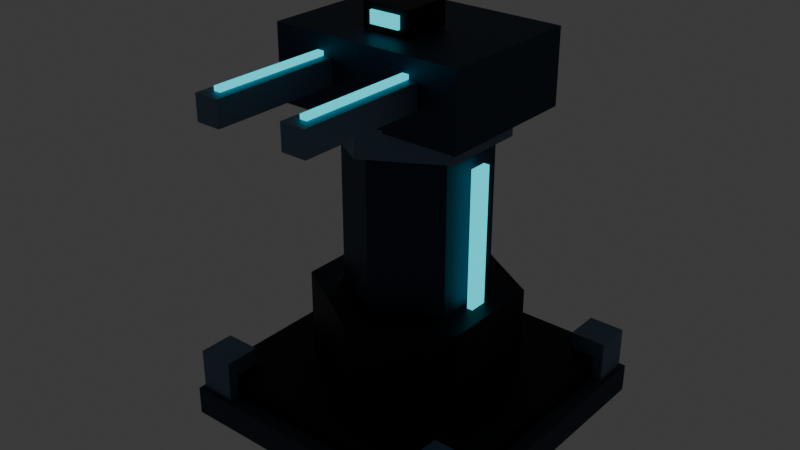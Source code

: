 # Source: tower_low.blend  (saved by Blender 4.5.90; exported with 4.5.12 LTS)
import bpy
from mathutils import Matrix  # noqa: F401  (used for matrix-valued properties, if any)

bpy.ops.wm.read_factory_settings(use_empty=True)
scene = bpy.context.scene
scene.name = 'Scene'

# ---- collections
col_collection = bpy.data.collections.new('Collection'); scene.collection.children.link(col_collection)

# ---- materials (node trees are filled in below, after node groups)
mat_concrete = bpy.data.materials.new('concrete')
mat_concrete.diffuse_color = (0.03434, 0.05613, 0.08228, 1.0)
mat_dark = bpy.data.materials.new('dark')
mat_dark.diffuse_color = (0.002428, 0.004777, 0.01229, 1.0)
mat_team = bpy.data.materials.new('team')
mat_team.diffuse_color = (0.0, 0.8714, 1.0, 1.0)
mat_edge = bpy.data.materials.new('edge')
mat_edge.diffuse_color = (0.1413, 0.2232, 0.314, 1.0)
mat_armor = bpy.data.materials.new('armor')
mat_armor.diffuse_color = (0.01938, 0.04519, 0.08438, 1.0)

# ---- material node trees
mat_concrete.use_nodes = True; mat_concrete.node_tree.nodes.clear()
_N = mat_concrete.node_tree.nodes; _L = mat_concrete.node_tree.links
n0 = _N.new('ShaderNodeBsdfPrincipled'); n0.name = 'Principled BSDF'; n0.location = (-200, 100)
n0.inputs[0].default_value = (0.03434, 0.05613, 0.08228, 1.0)
n0.inputs[1].default_value = 0.1
n0.inputs[2].default_value = 0.9
n1 = _N.new('ShaderNodeOutputMaterial'); n1.name = 'Material Output'; n1.location = (200, 100)
_L.new(n0.outputs[0], n1.inputs[0])
n1.is_active_output = True
mat_dark.use_nodes = True; mat_dark.node_tree.nodes.clear()
_N = mat_dark.node_tree.nodes; _L = mat_dark.node_tree.links
n0 = _N.new('ShaderNodeBsdfPrincipled'); n0.name = 'Principled BSDF'; n0.location = (-200, 100)
n0.inputs[0].default_value = (0.002428, 0.004777, 0.01229, 1.0)
n0.inputs[1].default_value = 0.55
n0.inputs[2].default_value = 0.55
n1 = _N.new('ShaderNodeOutputMaterial'); n1.name = 'Material Output'; n1.location = (200, 100)
_L.new(n0.outputs[0], n1.inputs[0])
n1.is_active_output = True
mat_team.use_nodes = True; mat_team.node_tree.nodes.clear()
_N = mat_team.node_tree.nodes; _L = mat_team.node_tree.links
n0 = _N.new('ShaderNodeBsdfPrincipled'); n0.name = 'Principled BSDF'; n0.location = (-200, 100)
n0.inputs[0].default_value = (0.0, 0.8714, 1.0, 1.0)
n0.inputs[1].default_value = 0.1
n0.inputs[2].default_value = 0.9
n0.inputs[27].default_value = (0.0, 0.8714, 1.0, 1.0)
n0.inputs[28].default_value = 1.0
n1 = _N.new('ShaderNodeOutputMaterial'); n1.name = 'Material Output'; n1.location = (200, 100)
_L.new(n0.outputs[0], n1.inputs[0])
n1.is_active_output = True
mat_edge.use_nodes = True; mat_edge.node_tree.nodes.clear()
_N = mat_edge.node_tree.nodes; _L = mat_edge.node_tree.links
n0 = _N.new('ShaderNodeBsdfPrincipled'); n0.name = 'Principled BSDF'; n0.location = (-200, 100)
n0.inputs[0].default_value = (0.1413, 0.2232, 0.314, 1.0)
n0.inputs[1].default_value = 0.55
n0.inputs[2].default_value = 0.55
n1 = _N.new('ShaderNodeOutputMaterial'); n1.name = 'Material Output'; n1.location = (200, 100)
_L.new(n0.outputs[0], n1.inputs[0])
n1.is_active_output = True
mat_armor.use_nodes = True; mat_armor.node_tree.nodes.clear()
_N = mat_armor.node_tree.nodes; _L = mat_armor.node_tree.links
n0 = _N.new('ShaderNodeBsdfPrincipled'); n0.name = 'Principled BSDF'; n0.location = (-200, 100)
n0.inputs[0].default_value = (0.01938, 0.04519, 0.08438, 1.0)
n0.inputs[1].default_value = 0.55
n0.inputs[2].default_value = 0.55
n1 = _N.new('ShaderNodeOutputMaterial'); n1.name = 'Material Output'; n1.location = (200, 100)
_L.new(n0.outputs[0], n1.inputs[0])
n1.is_active_output = True

# ---- world
world_world = bpy.data.worlds.new('World'); scene.world = world_world
world_world.use_nodes = True; world_world.node_tree.nodes.clear()
_N = world_world.node_tree.nodes; _L = world_world.node_tree.links
n0 = _N.new('ShaderNodeOutputWorld'); n0.name = 'World Output'; n0.location = (200, 100)
n1 = _N.new('ShaderNodeBackground'); n1.name = 'Background'; n1.location = (-200, 100)
n1.inputs[0].default_value = (0.05088, 0.05088, 0.05088, 1.0)
_L.new(n1.outputs[0], n0.inputs[0])
n0.is_active_output = True
world_world.color = (0.05088, 0.05088, 0.05088)
world_world.sun_shadow_jitter_overblur = 0.0

# ---- meshes
me_cube_512 = bpy.data.meshes.new('Cube.512')
me_cube_512.from_pydata([(-1.25, -1.25, -0.12), (-1.25, -1.25, 0.12), (-1.25, 1.25, -0.12), (-1.25, 1.25, 0.12), (1.25, -1.25, -0.12), (1.25, -1.25, 0.12), (1.25, 1.25, -0.12), (1.25, 1.25, 0.12)], [], [(0, 1, 3, 2), (2, 3, 7, 6), (6, 7, 5, 4), (4, 5, 1, 0), (2, 6, 4, 0), (7, 3, 1, 5)])
_uv = me_cube_512.uv_layers.new(name='UVMap')
_uv.uv.foreach_set('vector', [0.375, 0.0, 0.625, 0.0, 0.625, 0.25, 0.375, 0.25, 0.375, 0.25, 0.625, 0.25, 0.625, 0.5, 0.375, 0.5, 0.375, 0.5, 0.625, 0.5, 0.625, 0.75, 0.375, 0.75, 0.375, 0.75, 0.625, 0.75, 0.625, 1.0, 0.375, 1.0, 0.125, 0.5, 0.375, 0.5, 0.375, 0.75, 0.125, 0.75, 0.625, 0.5, 0.875, 0.5, 0.875, 0.75, 0.625, 0.75])
me_cube_512.materials.append(mat_concrete)
me_cube_512.update()
me_cube_513 = bpy.data.meshes.new('Cube.513')
me_cube_513.from_pydata([(-1.125, -1.125, -0.125), (-1.125, -1.125, 0.125), (-1.125, 1.125, -0.125), (-1.125, 1.125, 0.125), (1.125, -1.125, -0.125), (1.125, -1.125, 0.125), (1.125, 1.125, -0.125), (1.125, 1.125, 0.125)], [], [(0, 1, 3, 2), (2, 3, 7, 6), (6, 7, 5, 4), (4, 5, 1, 0), (2, 6, 4, 0), (7, 3, 1, 5)])
_uv = me_cube_513.uv_layers.new(name='UVMap')
_uv.uv.foreach_set('vector', [0.375, 0.0, 0.625, 0.0, 0.625, 0.25, 0.375, 0.25, 0.375, 0.25, 0.625, 0.25, 0.625, 0.5, 0.375, 0.5, 0.375, 0.5, 0.625, 0.5, 0.625, 0.75, 0.375, 0.75, 0.375, 0.75, 0.625, 0.75, 0.625, 1.0, 0.375, 1.0, 0.125, 0.5, 0.375, 0.5, 0.375, 0.75, 0.125, 0.75, 0.625, 0.5, 0.875, 0.5, 0.875, 0.75, 0.625, 0.75])
me_cube_513.materials.append(mat_dark)
me_cube_513.update()
me_cube_514 = bpy.data.meshes.new('Cube.514')
me_cube_514.from_pydata([(-0.035, -1.031, -0.0225), (-0.035, -1.031, 0.0225), (-0.035, 1.031, -0.0225), (-0.035, 1.031, 0.0225), (0.035, -1.031, -0.0225), (0.035, -1.031, 0.0225), (0.035, 1.031, -0.0225), (0.035, 1.031, 0.0225)], [], [(0, 1, 3, 2), (2, 3, 7, 6), (6, 7, 5, 4), (4, 5, 1, 0), (2, 6, 4, 0), (7, 3, 1, 5)])
_uv = me_cube_514.uv_layers.new(name='UVMap')
_uv.uv.foreach_set('vector', [0.375, 0.0, 0.625, 0.0, 0.625, 0.25, 0.375, 0.25, 0.375, 0.25, 0.625, 0.25, 0.625, 0.5, 0.375, 0.5, 0.375, 0.5, 0.625, 0.5, 0.625, 0.75, 0.375, 0.75, 0.375, 0.75, 0.625, 0.75, 0.625, 1.0, 0.375, 1.0, 0.125, 0.5, 0.375, 0.5, 0.375, 0.75, 0.125, 0.75, 0.625, 0.5, 0.875, 0.5, 0.875, 0.75, 0.625, 0.75])
me_cube_514.materials.append(mat_team)
me_cube_514.update()
me_cube_515 = bpy.data.meshes.new('Cube.515')
me_cube_515.from_pydata([(-0.15, -0.15, -0.175), (-0.15, -0.15, 0.175), (-0.15, 0.15, -0.175), (-0.15, 0.15, 0.175), (0.15, -0.15, -0.175), (0.15, -0.15, 0.175), (0.15, 0.15, -0.175), (0.15, 0.15, 0.175)], [], [(0, 1, 3, 2), (2, 3, 7, 6), (6, 7, 5, 4), (4, 5, 1, 0), (2, 6, 4, 0), (7, 3, 1, 5)])
_uv = me_cube_515.uv_layers.new(name='UVMap')
_uv.uv.foreach_set('vector', [0.375, 0.0, 0.625, 0.0, 0.625, 0.25, 0.375, 0.25, 0.375, 0.25, 0.625, 0.25, 0.625, 0.5, 0.375, 0.5, 0.375, 0.5, 0.625, 0.5, 0.625, 0.75, 0.375, 0.75, 0.375, 0.75, 0.625, 0.75, 0.625, 1.0, 0.375, 1.0, 0.125, 0.5, 0.375, 0.5, 0.375, 0.75, 0.125, 0.75, 0.625, 0.5, 0.875, 0.5, 0.875, 0.75, 0.625, 0.75])
me_cube_515.materials.append(mat_edge)
me_cube_515.update()
me_cube_516 = bpy.data.meshes.new('Cube.516')
me_cube_516.from_pydata([(-0.15, -0.15, -0.175), (-0.15, -0.15, 0.175), (-0.15, 0.15, -0.175), (-0.15, 0.15, 0.175), (0.15, -0.15, -0.175), (0.15, -0.15, 0.175), (0.15, 0.15, -0.175), (0.15, 0.15, 0.175)], [], [(0, 1, 3, 2), (2, 3, 7, 6), (6, 7, 5, 4), (4, 5, 1, 0), (2, 6, 4, 0), (7, 3, 1, 5)])
_uv = me_cube_516.uv_layers.new(name='UVMap')
_uv.uv.foreach_set('vector', [0.375, 0.0, 0.625, 0.0, 0.625, 0.25, 0.375, 0.25, 0.375, 0.25, 0.625, 0.25, 0.625, 0.5, 0.375, 0.5, 0.375, 0.5, 0.625, 0.5, 0.625, 0.75, 0.375, 0.75, 0.375, 0.75, 0.625, 0.75, 0.625, 1.0, 0.375, 1.0, 0.125, 0.5, 0.375, 0.5, 0.375, 0.75, 0.125, 0.75, 0.625, 0.5, 0.875, 0.5, 0.875, 0.75, 0.625, 0.75])
me_cube_516.materials.append(mat_edge)
me_cube_516.update()
me_cube_517 = bpy.data.meshes.new('Cube.517')
me_cube_517.from_pydata([(-0.035, -1.031, -0.0225), (-0.035, -1.031, 0.0225), (-0.035, 1.031, -0.0225), (-0.035, 1.031, 0.0225), (0.035, -1.031, -0.0225), (0.035, -1.031, 0.0225), (0.035, 1.031, -0.0225), (0.035, 1.031, 0.0225)], [], [(0, 1, 3, 2), (2, 3, 7, 6), (6, 7, 5, 4), (4, 5, 1, 0), (2, 6, 4, 0), (7, 3, 1, 5)])
_uv = me_cube_517.uv_layers.new(name='UVMap')
_uv.uv.foreach_set('vector', [0.375, 0.0, 0.625, 0.0, 0.625, 0.25, 0.375, 0.25, 0.375, 0.25, 0.625, 0.25, 0.625, 0.5, 0.375, 0.5, 0.375, 0.5, 0.625, 0.5, 0.625, 0.75, 0.375, 0.75, 0.375, 0.75, 0.625, 0.75, 0.625, 1.0, 0.375, 1.0, 0.125, 0.5, 0.375, 0.5, 0.375, 0.75, 0.125, 0.75, 0.625, 0.5, 0.875, 0.5, 0.875, 0.75, 0.625, 0.75])
me_cube_517.materials.append(mat_team)
me_cube_517.update()
me_cube_518 = bpy.data.meshes.new('Cube.518')
me_cube_518.from_pydata([(-0.15, -0.15, -0.175), (-0.15, -0.15, 0.175), (-0.15, 0.15, -0.175), (-0.15, 0.15, 0.175), (0.15, -0.15, -0.175), (0.15, -0.15, 0.175), (0.15, 0.15, -0.175), (0.15, 0.15, 0.175)], [], [(0, 1, 3, 2), (2, 3, 7, 6), (6, 7, 5, 4), (4, 5, 1, 0), (2, 6, 4, 0), (7, 3, 1, 5)])
_uv = me_cube_518.uv_layers.new(name='UVMap')
_uv.uv.foreach_set('vector', [0.375, 0.0, 0.625, 0.0, 0.625, 0.25, 0.375, 0.25, 0.375, 0.25, 0.625, 0.25, 0.625, 0.5, 0.375, 0.5, 0.375, 0.5, 0.625, 0.5, 0.625, 0.75, 0.375, 0.75, 0.375, 0.75, 0.625, 0.75, 0.625, 1.0, 0.375, 1.0, 0.125, 0.5, 0.375, 0.5, 0.375, 0.75, 0.125, 0.75, 0.625, 0.5, 0.875, 0.5, 0.875, 0.75, 0.625, 0.75])
me_cube_518.materials.append(mat_edge)
me_cube_518.update()
me_cube_519 = bpy.data.meshes.new('Cube.519')
me_cube_519.from_pydata([(-0.15, -0.15, -0.175), (-0.15, -0.15, 0.175), (-0.15, 0.15, -0.175), (-0.15, 0.15, 0.175), (0.15, -0.15, -0.175), (0.15, -0.15, 0.175), (0.15, 0.15, -0.175), (0.15, 0.15, 0.175)], [], [(0, 1, 3, 2), (2, 3, 7, 6), (6, 7, 5, 4), (4, 5, 1, 0), (2, 6, 4, 0), (7, 3, 1, 5)])
_uv = me_cube_519.uv_layers.new(name='UVMap')
_uv.uv.foreach_set('vector', [0.375, 0.0, 0.625, 0.0, 0.625, 0.25, 0.375, 0.25, 0.375, 0.25, 0.625, 0.25, 0.625, 0.5, 0.375, 0.5, 0.375, 0.5, 0.625, 0.5, 0.625, 0.75, 0.375, 0.75, 0.375, 0.75, 0.625, 0.75, 0.625, 1.0, 0.375, 1.0, 0.125, 0.5, 0.375, 0.5, 0.375, 0.75, 0.125, 0.75, 0.625, 0.5, 0.875, 0.5, 0.875, 0.75, 0.625, 0.75])
me_cube_519.materials.append(mat_edge)
me_cube_519.update()
me_cylinder_042 = bpy.data.meshes.new('Cylinder.042')
me_cylinder_042.from_pydata([(0.0, 0.85, -0.4), (0.0, 0.85, 0.4), (0.7361, 0.425, -0.4), (0.7361, 0.425, 0.4), (0.7361, -0.425, -0.4), (0.7361, -0.425, 0.4), (0.0, -0.85, -0.4), (0.0, -0.85, 0.4), (-0.7361, -0.425, -0.4), (-0.7361, -0.425, 0.4), (-0.7361, 0.425, -0.4), (-0.7361, 0.425, 0.4)], [], [(0, 1, 3, 2), (2, 3, 5, 4), (4, 5, 7, 6), (6, 7, 9, 8), (3, 1, 11, 9, 7, 5), (8, 9, 11, 10), (10, 11, 1, 0), (0, 2, 4, 6, 8, 10)])
_uv = me_cylinder_042.uv_layers.new(name='UVMap')
_uv.uv.foreach_set('vector', [1.0, 0.5, 1.0, 1.0, 0.8333, 1.0, 0.8333, 0.5, 0.8333, 0.5, 0.8333, 1.0, 0.6667, 1.0, 0.6667, 0.5, 0.6667, 0.5, 0.6667, 1.0, 0.5, 1.0, 0.5, 0.5, 0.5, 0.5, 0.5, 1.0, 0.3333, 1.0, 0.3333, 0.5, 0.4578, 0.37, 0.25, 0.49, 0.04215, 0.37, 0.04215, 0.13, 0.25, 0.01, 0.4578, 0.13, 0.3333, 0.5, 0.3333, 1.0, 0.1667, 1.0, 0.1667, 0.5, 0.1667, 0.5, 0.1667, 1.0, -8.941e-08, 1.0, -8.941e-08, 0.5, 0.75, 0.49, 0.9578, 0.37, 0.9578, 0.13, 0.75, 0.01, 0.5422, 0.13, 0.5422, 0.37])
me_cylinder_042.materials.append(mat_dark)
me_cylinder_042.update()
me_cylinder_043 = bpy.data.meshes.new('Cylinder.043')
me_cylinder_043.from_pydata([(0.0, 0.58, -0.75), (0.0, 0.58, 0.75), (0.5023, 0.29, -0.75), (0.5023, 0.29, 0.75), (0.5023, -0.29, -0.75), (0.5023, -0.29, 0.75), (0.0, -0.58, -0.75), (0.0, -0.58, 0.75), (-0.5023, -0.29, -0.75), (-0.5023, -0.29, 0.75), (-0.5023, 0.29, -0.75), (-0.5023, 0.29, 0.75)], [], [(0, 1, 3, 2), (2, 3, 5, 4), (4, 5, 7, 6), (6, 7, 9, 8), (3, 1, 11, 9, 7, 5), (8, 9, 11, 10), (10, 11, 1, 0), (0, 2, 4, 6, 8, 10)])
_uv = me_cylinder_043.uv_layers.new(name='UVMap')
_uv.uv.foreach_set('vector', [1.0, 0.5, 1.0, 1.0, 0.8333, 1.0, 0.8333, 0.5, 0.8333, 0.5, 0.8333, 1.0, 0.6667, 1.0, 0.6667, 0.5, 0.6667, 0.5, 0.6667, 1.0, 0.5, 1.0, 0.5, 0.5, 0.5, 0.5, 0.5, 1.0, 0.3333, 1.0, 0.3333, 0.5, 0.4578, 0.37, 0.25, 0.49, 0.04215, 0.37, 0.04215, 0.13, 0.25, 0.01, 0.4578, 0.13, 0.3333, 0.5, 0.3333, 1.0, 0.1667, 1.0, 0.1667, 0.5, 0.1667, 0.5, 0.1667, 1.0, -8.941e-08, 1.0, -8.941e-08, 0.5, 0.75, 0.49, 0.9578, 0.37, 0.9578, 0.13, 0.75, 0.01, 0.5422, 0.13, 0.5422, 0.37])
me_cylinder_043.materials.append(mat_armor)
me_cylinder_043.update()
me_cube_520 = bpy.data.meshes.new('Cube.520')
me_cube_520.from_pydata([(-0.025, -0.075, -0.6), (-0.025, -0.075, 0.6), (-0.025, 0.075, -0.6), (-0.025, 0.075, 0.6), (0.025, -0.075, -0.6), (0.025, -0.075, 0.6), (0.025, 0.075, -0.6), (0.025, 0.075, 0.6)], [], [(0, 1, 3, 2), (2, 3, 7, 6), (6, 7, 5, 4), (4, 5, 1, 0), (2, 6, 4, 0), (7, 3, 1, 5)])
_uv = me_cube_520.uv_layers.new(name='UVMap')
_uv.uv.foreach_set('vector', [0.375, 0.0, 0.625, 0.0, 0.625, 0.25, 0.375, 0.25, 0.375, 0.25, 0.625, 0.25, 0.625, 0.5, 0.375, 0.5, 0.375, 0.5, 0.625, 0.5, 0.625, 0.75, 0.375, 0.75, 0.375, 0.75, 0.625, 0.75, 0.625, 1.0, 0.375, 1.0, 0.125, 0.5, 0.375, 0.5, 0.375, 0.75, 0.125, 0.75, 0.625, 0.5, 0.875, 0.5, 0.875, 0.75, 0.625, 0.75])
me_cube_520.materials.append(mat_team)
me_cube_520.update()
me_cube_521 = bpy.data.meshes.new('Cube.521')
me_cube_521.from_pydata([(-0.025, -0.075, -0.6), (-0.025, -0.075, 0.6), (-0.025, 0.075, -0.6), (-0.025, 0.075, 0.6), (0.025, -0.075, -0.6), (0.025, -0.075, 0.6), (0.025, 0.075, -0.6), (0.025, 0.075, 0.6)], [], [(0, 1, 3, 2), (2, 3, 7, 6), (6, 7, 5, 4), (4, 5, 1, 0), (2, 6, 4, 0), (7, 3, 1, 5)])
_uv = me_cube_521.uv_layers.new(name='UVMap')
_uv.uv.foreach_set('vector', [0.375, 0.0, 0.625, 0.0, 0.625, 0.25, 0.375, 0.25, 0.375, 0.25, 0.625, 0.25, 0.625, 0.5, 0.375, 0.5, 0.375, 0.5, 0.625, 0.5, 0.625, 0.75, 0.375, 0.75, 0.375, 0.75, 0.625, 0.75, 0.625, 1.0, 0.375, 1.0, 0.125, 0.5, 0.375, 0.5, 0.375, 0.75, 0.125, 0.75, 0.625, 0.5, 0.875, 0.5, 0.875, 0.75, 0.625, 0.75])
me_cube_521.materials.append(mat_team)
me_cube_521.update()
me_cylinder_044 = bpy.data.meshes.new('Cylinder.044')
me_cylinder_044.from_pydata([(0.0, 0.7, -0.115), (0.0, 0.7, 0.115), (0.6062, 0.35, -0.115), (0.6062, 0.35, 0.115), (0.6062, -0.35, -0.115), (0.6062, -0.35, 0.115), (0.0, -0.7, -0.115), (0.0, -0.7, 0.115), (-0.6062, -0.35, -0.115), (-0.6062, -0.35, 0.115), (-0.6062, 0.35, -0.115), (-0.6062, 0.35, 0.115)], [], [(0, 1, 3, 2), (2, 3, 5, 4), (4, 5, 7, 6), (6, 7, 9, 8), (3, 1, 11, 9, 7, 5), (8, 9, 11, 10), (10, 11, 1, 0), (0, 2, 4, 6, 8, 10)])
_uv = me_cylinder_044.uv_layers.new(name='UVMap')
_uv.uv.foreach_set('vector', [1.0, 0.5, 1.0, 1.0, 0.8333, 1.0, 0.8333, 0.5, 0.8333, 0.5, 0.8333, 1.0, 0.6667, 1.0, 0.6667, 0.5, 0.6667, 0.5, 0.6667, 1.0, 0.5, 1.0, 0.5, 0.5, 0.5, 0.5, 0.5, 1.0, 0.3333, 1.0, 0.3333, 0.5, 0.4578, 0.37, 0.25, 0.49, 0.04215, 0.37, 0.04215, 0.13, 0.25, 0.01, 0.4578, 0.13, 0.3333, 0.5, 0.3333, 1.0, 0.1667, 1.0, 0.1667, 0.5, 0.1667, 0.5, 0.1667, 1.0, -8.941e-08, 1.0, -8.941e-08, 0.5, 0.75, 0.49, 0.9578, 0.37, 0.9578, 0.13, 0.75, 0.01, 0.5422, 0.13, 0.5422, 0.37])
me_cylinder_044.materials.append(mat_edge)
me_cylinder_044.update()
me_cube_522 = bpy.data.meshes.new('Cube.522')
me_cube_522.from_pydata([(-0.8, -0.6, -0.3), (-0.8, -0.6, 0.3), (-0.8, 0.6, -0.3), (-0.8, 0.6, 0.3), (0.8, -0.6, -0.3), (0.8, -0.6, 0.3), (0.8, 0.6, -0.3), (0.8, 0.6, 0.3)], [], [(0, 1, 3, 2), (2, 3, 7, 6), (6, 7, 5, 4), (4, 5, 1, 0), (2, 6, 4, 0), (7, 3, 1, 5)])
_uv = me_cube_522.uv_layers.new(name='UVMap')
_uv.uv.foreach_set('vector', [0.375, 0.0, 0.625, 0.0, 0.625, 0.25, 0.375, 0.25, 0.375, 0.25, 0.625, 0.25, 0.625, 0.5, 0.375, 0.5, 0.375, 0.5, 0.625, 0.5, 0.625, 0.75, 0.375, 0.75, 0.375, 0.75, 0.625, 0.75, 0.625, 1.0, 0.375, 1.0, 0.125, 0.5, 0.375, 0.5, 0.375, 0.75, 0.125, 0.75, 0.625, 0.5, 0.875, 0.5, 0.875, 0.75, 0.625, 0.75])
me_cube_522.materials.append(mat_armor)
me_cube_522.update()
me_cube_523 = bpy.data.meshes.new('Cube.523')
me_cube_523.from_pydata([(-0.1, -0.65, -0.1), (-0.1, -0.65, 0.1), (-0.1, 0.65, -0.1), (-0.1, 0.65, 0.1), (0.1, -0.65, -0.1), (0.1, -0.65, 0.1), (0.1, 0.65, -0.1), (0.1, 0.65, 0.1)], [], [(0, 1, 3, 2), (2, 3, 7, 6), (6, 7, 5, 4), (4, 5, 1, 0), (2, 6, 4, 0), (7, 3, 1, 5)])
_uv = me_cube_523.uv_layers.new(name='UVMap')
_uv.uv.foreach_set('vector', [0.375, 0.0, 0.625, 0.0, 0.625, 0.25, 0.375, 0.25, 0.375, 0.25, 0.625, 0.25, 0.625, 0.5, 0.375, 0.5, 0.375, 0.5, 0.625, 0.5, 0.625, 0.75, 0.375, 0.75, 0.375, 0.75, 0.625, 0.75, 0.625, 1.0, 0.375, 1.0, 0.125, 0.5, 0.375, 0.5, 0.375, 0.75, 0.125, 0.75, 0.625, 0.5, 0.875, 0.5, 0.875, 0.75, 0.625, 0.75])
me_cube_523.materials.append(mat_edge)
me_cube_523.update()
me_cube_524 = bpy.data.meshes.new('Cube.524')
me_cube_524.from_pydata([(-0.0275, -0.575, -0.0175), (-0.0275, -0.575, 0.0175), (-0.0275, 0.575, -0.0175), (-0.0275, 0.575, 0.0175), (0.0275, -0.575, -0.0175), (0.0275, -0.575, 0.0175), (0.0275, 0.575, -0.0175), (0.0275, 0.575, 0.0175)], [], [(0, 1, 3, 2), (2, 3, 7, 6), (6, 7, 5, 4), (4, 5, 1, 0), (2, 6, 4, 0), (7, 3, 1, 5)])
_uv = me_cube_524.uv_layers.new(name='UVMap')
_uv.uv.foreach_set('vector', [0.375, 0.0, 0.625, 0.0, 0.625, 0.25, 0.375, 0.25, 0.375, 0.25, 0.625, 0.25, 0.625, 0.5, 0.375, 0.5, 0.375, 0.5, 0.625, 0.5, 0.625, 0.75, 0.375, 0.75, 0.375, 0.75, 0.625, 0.75, 0.625, 1.0, 0.375, 1.0, 0.125, 0.5, 0.375, 0.5, 0.375, 0.75, 0.125, 0.75, 0.625, 0.5, 0.875, 0.5, 0.875, 0.75, 0.625, 0.75])
me_cube_524.materials.append(mat_team)
me_cube_524.update()
me_cube_525 = bpy.data.meshes.new('Cube.525')
me_cube_525.from_pydata([(-0.1, -0.65, -0.1), (-0.1, -0.65, 0.1), (-0.1, 0.65, -0.1), (-0.1, 0.65, 0.1), (0.1, -0.65, -0.1), (0.1, -0.65, 0.1), (0.1, 0.65, -0.1), (0.1, 0.65, 0.1)], [], [(0, 1, 3, 2), (2, 3, 7, 6), (6, 7, 5, 4), (4, 5, 1, 0), (2, 6, 4, 0), (7, 3, 1, 5)])
_uv = me_cube_525.uv_layers.new(name='UVMap')
_uv.uv.foreach_set('vector', [0.375, 0.0, 0.625, 0.0, 0.625, 0.25, 0.375, 0.25, 0.375, 0.25, 0.625, 0.25, 0.625, 0.5, 0.375, 0.5, 0.375, 0.5, 0.625, 0.5, 0.625, 0.75, 0.375, 0.75, 0.375, 0.75, 0.625, 0.75, 0.625, 1.0, 0.375, 1.0, 0.125, 0.5, 0.375, 0.5, 0.375, 0.75, 0.125, 0.75, 0.625, 0.5, 0.875, 0.5, 0.875, 0.75, 0.625, 0.75])
me_cube_525.materials.append(mat_edge)
me_cube_525.update()
me_cube_526 = bpy.data.meshes.new('Cube.526')
me_cube_526.from_pydata([(-0.0275, -0.575, -0.0175), (-0.0275, -0.575, 0.0175), (-0.0275, 0.575, -0.0175), (-0.0275, 0.575, 0.0175), (0.0275, -0.575, -0.0175), (0.0275, -0.575, 0.0175), (0.0275, 0.575, -0.0175), (0.0275, 0.575, 0.0175)], [], [(0, 1, 3, 2), (2, 3, 7, 6), (6, 7, 5, 4), (4, 5, 1, 0), (2, 6, 4, 0), (7, 3, 1, 5)])
_uv = me_cube_526.uv_layers.new(name='UVMap')
_uv.uv.foreach_set('vector', [0.375, 0.0, 0.625, 0.0, 0.625, 0.25, 0.375, 0.25, 0.375, 0.25, 0.625, 0.25, 0.625, 0.5, 0.375, 0.5, 0.375, 0.5, 0.625, 0.5, 0.625, 0.75, 0.375, 0.75, 0.375, 0.75, 0.625, 0.75, 0.625, 1.0, 0.375, 1.0, 0.125, 0.5, 0.375, 0.5, 0.375, 0.75, 0.125, 0.75, 0.625, 0.5, 0.875, 0.5, 0.875, 0.75, 0.625, 0.75])
me_cube_526.materials.append(mat_team)
me_cube_526.update()
me_cube_527 = bpy.data.meshes.new('Cube.527')
me_cube_527.from_pydata([(-0.2, -0.2, -0.1), (-0.2, -0.2, 0.1), (-0.2, 0.2, -0.1), (-0.2, 0.2, 0.1), (0.2, -0.2, -0.1), (0.2, -0.2, 0.1), (0.2, 0.2, -0.1), (0.2, 0.2, 0.1)], [], [(0, 1, 3, 2), (2, 3, 7, 6), (6, 7, 5, 4), (4, 5, 1, 0), (2, 6, 4, 0), (7, 3, 1, 5)])
_uv = me_cube_527.uv_layers.new(name='UVMap')
_uv.uv.foreach_set('vector', [0.375, 0.0, 0.625, 0.0, 0.625, 0.25, 0.375, 0.25, 0.375, 0.25, 0.625, 0.25, 0.625, 0.5, 0.375, 0.5, 0.375, 0.5, 0.625, 0.5, 0.625, 0.75, 0.375, 0.75, 0.375, 0.75, 0.625, 0.75, 0.625, 1.0, 0.375, 1.0, 0.125, 0.5, 0.375, 0.5, 0.375, 0.75, 0.125, 0.75, 0.625, 0.5, 0.875, 0.5, 0.875, 0.75, 0.625, 0.75])
me_cube_527.materials.append(mat_dark)
me_cube_527.update()
me_cube_528 = bpy.data.meshes.new('Cube.528')
me_cube_528.from_pydata([(-0.125, -0.0125, -0.05), (-0.125, -0.0125, 0.05), (-0.125, 0.0125, -0.05), (-0.125, 0.0125, 0.05), (0.125, -0.0125, -0.05), (0.125, -0.0125, 0.05), (0.125, 0.0125, -0.05), (0.125, 0.0125, 0.05)], [], [(0, 1, 3, 2), (2, 3, 7, 6), (6, 7, 5, 4), (4, 5, 1, 0), (2, 6, 4, 0), (7, 3, 1, 5)])
_uv = me_cube_528.uv_layers.new(name='UVMap')
_uv.uv.foreach_set('vector', [0.375, 0.0, 0.625, 0.0, 0.625, 0.25, 0.375, 0.25, 0.375, 0.25, 0.625, 0.25, 0.625, 0.5, 0.375, 0.5, 0.375, 0.5, 0.625, 0.5, 0.625, 0.75, 0.375, 0.75, 0.375, 0.75, 0.625, 0.75, 0.625, 1.0, 0.375, 1.0, 0.125, 0.5, 0.375, 0.5, 0.375, 0.75, 0.125, 0.75, 0.625, 0.5, 0.875, 0.5, 0.875, 0.75, 0.625, 0.75])
me_cube_528.materials.append(mat_team)
me_cube_528.update()

# ---- objects
ob_foundation = bpy.data.objects.new('Foundation', me_cube_512)
ob_undercarriage = bpy.data.objects.new('Undercarriage', me_cube_513)
ob_power_conduit = bpy.data.objects.new('Power conduit', me_cube_514)
ob_corner_lock = bpy.data.objects.new('Corner lock', me_cube_515)
ob_corner_lock_001 = bpy.data.objects.new('Corner lock.001', me_cube_516)
ob_power_conduit_001 = bpy.data.objects.new('Power conduit.001', me_cube_517)
ob_corner_lock_002 = bpy.data.objects.new('Corner lock.002', me_cube_518)
ob_corner_lock_003 = bpy.data.objects.new('Corner lock.003', me_cube_519)
ob_tower_pedestal = bpy.data.objects.new('Tower pedestal', me_cylinder_042)
ob_armored_column = bpy.data.objects.new('Armored column', me_cylinder_043)
ob_column_signal = bpy.data.objects.new('Column signal', me_cube_520)
ob_column_signal_001 = bpy.data.objects.new('Column signal.001', me_cube_521)
ob_turret_bearing = bpy.data.objects.new('Turret bearing', me_cylinder_044)
ob_gun_housing = bpy.data.objects.new('Gun housing', me_cube_522)
ob_twin_cannon = bpy.data.objects.new('Twin cannon', me_cube_523)
ob_barrel_channel = bpy.data.objects.new('Barrel channel', me_cube_524)
ob_twin_cannon_001 = bpy.data.objects.new('Twin cannon.001', me_cube_525)
ob_barrel_channel_001 = bpy.data.objects.new('Barrel channel.001', me_cube_526)
ob_targeting_sensor = bpy.data.objects.new('Targeting sensor', me_cube_527)
ob_targeting_lens = bpy.data.objects.new('Targeting lens', me_cube_528)

# ---- transforms, parenting, visibility, modifiers, constraints
ob_foundation.location = (0.0, 0.0, 0.12)
ob_undercarriage.location = (0.0, 0.0, 0.32)
ob_power_conduit.location = (-1.087, 0.0, 0.28)
ob_corner_lock.location = (-1.062, 1.062, 0.42)
ob_corner_lock_001.location = (-1.062, -1.062, 0.42)
ob_power_conduit_001.location = (1.087, 0.0, 0.28)
ob_corner_lock_002.location = (1.062, 1.062, 0.42)
ob_corner_lock_003.location = (1.062, -1.062, 0.42)
ob_tower_pedestal.location = (0.0, 0.0, 0.75)
ob_armored_column.location = (0.0, 0.0, 1.7)
ob_column_signal.location = (-0.58, 0.0, 1.7)
ob_column_signal_001.location = (0.58, 0.0, 1.7)
ob_turret_bearing.location = (0.0, 0.0, 2.55)
ob_gun_housing.location = (0.0, 0.0, 2.94)
ob_twin_cannon.location = (-0.38, -1.0, 2.98)
ob_barrel_channel.location = (-0.38, -0.98, 3.1)
ob_twin_cannon_001.location = (0.38, -1.0, 2.98)
ob_barrel_channel_001.location = (0.38, -0.98, 3.1)
ob_targeting_sensor.location = (0.0, -0.15, 3.35)
ob_targeting_lens.location = (0.0, -0.36, 3.35)

# ---- collection membership
col_collection.objects.link(ob_foundation)
col_collection.objects.link(ob_undercarriage)
col_collection.objects.link(ob_power_conduit)
col_collection.objects.link(ob_corner_lock)
col_collection.objects.link(ob_corner_lock_001)
col_collection.objects.link(ob_power_conduit_001)
col_collection.objects.link(ob_corner_lock_002)
col_collection.objects.link(ob_corner_lock_003)
col_collection.objects.link(ob_tower_pedestal)
col_collection.objects.link(ob_armored_column)
col_collection.objects.link(ob_column_signal)
col_collection.objects.link(ob_column_signal_001)
col_collection.objects.link(ob_turret_bearing)
col_collection.objects.link(ob_gun_housing)
col_collection.objects.link(ob_twin_cannon)
col_collection.objects.link(ob_barrel_channel)
col_collection.objects.link(ob_twin_cannon_001)
col_collection.objects.link(ob_barrel_channel_001)
col_collection.objects.link(ob_targeting_sensor)
col_collection.objects.link(ob_targeting_lens)

# ---- scene / render settings (as saved in the file)
scene.frame_start = 1; scene.frame_end = 250; scene.frame_set(1)
scene.render.engine = 'BLENDER_EEVEE_NEXT'
bpy.context.view_layer.update()

# ---- added for rendering (the .blend has no active camera): camera
cam_auto = bpy.data.cameras.new('AutoCamera')
cam_auto.lens = 50.0
cam_auto.sensor_width = 36.0
cam_auto.clip_end = 1000.0
ob_auto_camera = bpy.data.objects.new('AutoCamera', cam_auto)
scene.collection.objects.link(ob_auto_camera)
ob_auto_camera.location = (4.7685, -5.9222, 5.5398)
ob_auto_camera.rotation_euler = (1.09748, -7.21219e-08, 0.694738)
scene.camera = ob_auto_camera
bpy.context.view_layer.update()
